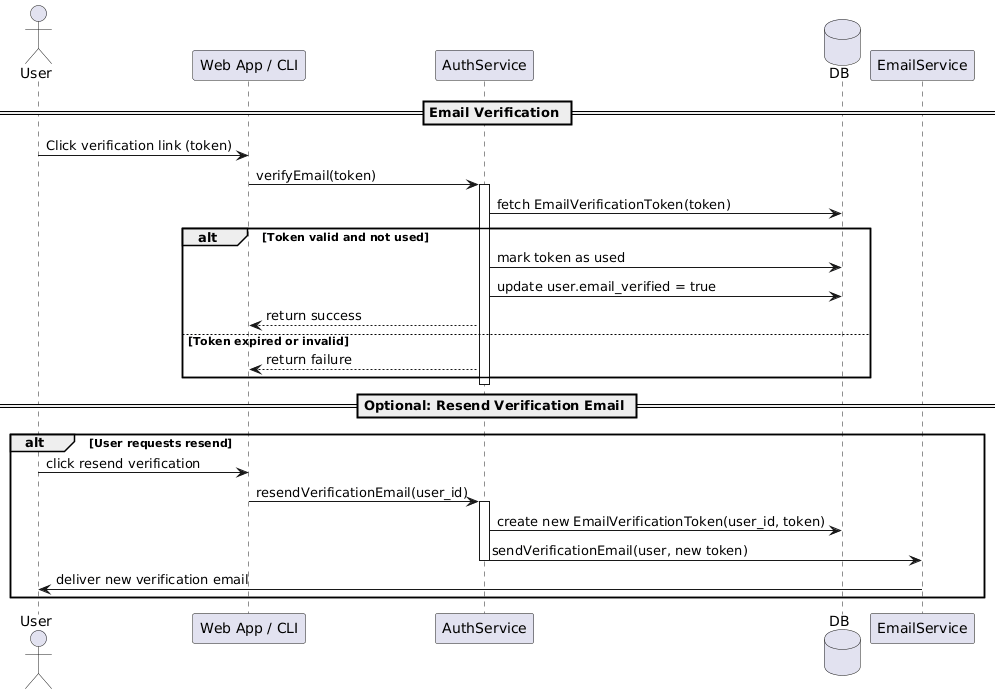

The diagram above was rendered by PlantUML. Its source (embedded in the PNG):
@startuml
actor User
participant "Web App / CLI" as Client
participant AuthService
database DB

== Email Verification ==

User -> Client : Click verification link (token)
Client -> AuthService : verifyEmail(token)

activate AuthService
AuthService -> DB : fetch EmailVerificationToken(token)
alt Token valid and not used
    AuthService -> DB : mark token as used
    AuthService -> DB : update user.email_verified = true
    AuthService --> Client : return success
else Token expired or invalid
    AuthService --> Client : return failure
end
deactivate AuthService

== Optional: Resend Verification Email ==
alt User requests resend
    User -> Client : click resend verification
    Client -> AuthService : resendVerificationEmail(user_id)
    activate AuthService
    AuthService -> DB : create new EmailVerificationToken(user_id, token)
    AuthService -> EmailService : sendVerificationEmail(user, new token)
    deactivate AuthService
    EmailService -> User : deliver new verification email
end
@enduml